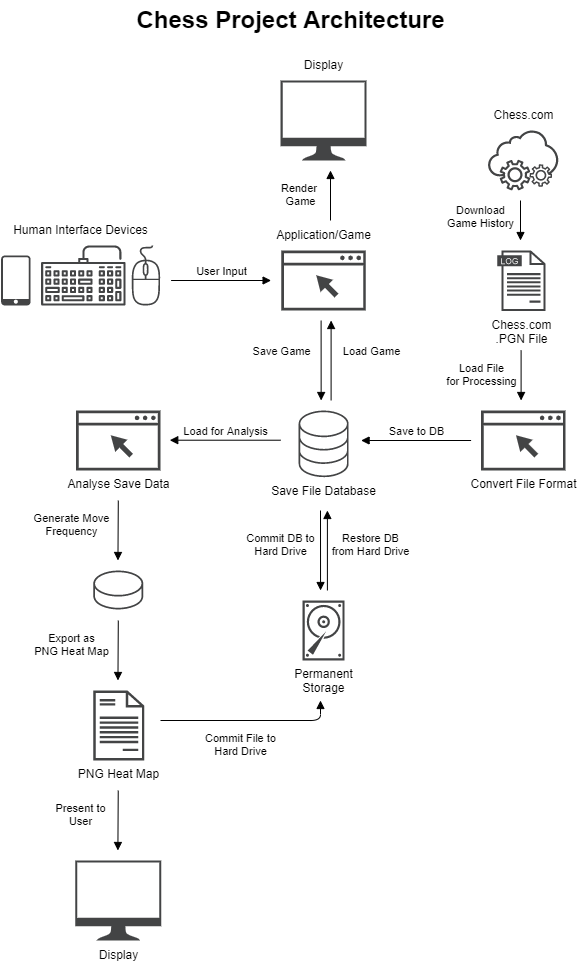

The diagram above was exported from draw.io. Its source (the exported page's mxGraphModel, read from the mxfile embedded in the PNG):
<mxGraphModel dx="710" dy="1144" grid="1" gridSize="10" guides="1" tooltips="1" connect="1" arrows="1" fold="1" page="1" pageScale="1" pageWidth="850" pageHeight="1100" background="#FFFFFF" math="0" shadow="1">
  <root>
    <mxCell id="0" />
    <mxCell id="1" parent="0" />
    <mxCell id="2" value="Save File Database" style="sketch=0;pointerEvents=1;shadow=0;dashed=0;html=1;strokeColor=none;fillColor=#434445;aspect=fixed;labelPosition=center;verticalLabelPosition=bottom;verticalAlign=top;align=center;outlineConnect=0;shape=mxgraph.vvd.storage;" parent="1" vertex="1">
      <mxGeometry x="338.1" y="450" width="50" height="66.67" as="geometry" />
    </mxCell>
    <mxCell id="5" value="" style="sketch=0;pointerEvents=1;shadow=0;dashed=0;html=1;strokeColor=none;fillColor=#434445;aspect=fixed;labelPosition=center;verticalLabelPosition=bottom;verticalAlign=top;align=center;outlineConnect=0;shape=mxgraph.vvd.mouse;" parent="1" vertex="1">
      <mxGeometry x="170.6" y="285" width="29.4" height="60" as="geometry" />
    </mxCell>
    <mxCell id="8" value="" style="sketch=0;pointerEvents=1;shadow=0;dashed=0;html=1;strokeColor=none;fillColor=#434445;aspect=fixed;labelPosition=center;verticalLabelPosition=bottom;verticalAlign=top;align=center;outlineConnect=0;shape=mxgraph.vvd.keyboard;" parent="1" vertex="1">
      <mxGeometry x="80.6" y="285" width="84.51" height="60" as="geometry" />
    </mxCell>
    <mxCell id="11" value="" style="sketch=0;pointerEvents=1;shadow=0;dashed=0;html=1;strokeColor=none;fillColor=#434445;aspect=fixed;labelPosition=center;verticalLabelPosition=bottom;verticalAlign=top;align=center;outlineConnect=0;shape=mxgraph.vvd.web_browser;" parent="1" vertex="1">
      <mxGeometry x="320.85" y="290" width="84.51" height="60" as="geometry" />
    </mxCell>
    <mxCell id="13" value="User Input" style="html=1;verticalAlign=bottom;labelBackgroundColor=none;endArrow=block;endFill=1;" parent="1" edge="1">
      <mxGeometry width="160" relative="1" as="geometry">
        <mxPoint x="210.6" y="320" as="sourcePoint" />
        <mxPoint x="310.6" y="320" as="targetPoint" />
      </mxGeometry>
    </mxCell>
    <mxCell id="14" value="Save Game" style="html=1;verticalAlign=bottom;labelBackgroundColor=none;endArrow=block;endFill=1;" parent="1" edge="1">
      <mxGeometry x="-0.0005" y="-40" width="160" relative="1" as="geometry">
        <mxPoint x="360.6000000000001" y="360" as="sourcePoint" />
        <mxPoint x="360.64000000000004" y="440" as="targetPoint" />
        <mxPoint as="offset" />
      </mxGeometry>
    </mxCell>
    <mxCell id="16" value="Load Game" style="html=1;verticalAlign=bottom;labelBackgroundColor=none;endArrow=block;endFill=1;" parent="1" edge="1">
      <mxGeometry y="-40" width="160" relative="1" as="geometry">
        <mxPoint x="370.6" y="440" as="sourcePoint" />
        <mxPoint x="370.6" y="360" as="targetPoint" />
        <mxPoint as="offset" />
      </mxGeometry>
    </mxCell>
    <mxCell id="20" value="Application/Game" style="text;html=1;align=center;verticalAlign=middle;resizable=0;points=[];autosize=1;strokeColor=none;fillColor=none;" parent="1" vertex="1">
      <mxGeometry x="303.11" y="260" width="120" height="30" as="geometry" />
    </mxCell>
    <mxCell id="22" value="" style="sketch=0;pointerEvents=1;shadow=0;dashed=0;html=1;strokeColor=none;fillColor=#434445;aspect=fixed;labelPosition=center;verticalLabelPosition=bottom;verticalAlign=top;align=center;outlineConnect=0;shape=mxgraph.vvd.phone;" parent="1" vertex="1">
      <mxGeometry x="40.599999999999994" y="295" width="29.5" height="50" as="geometry" />
    </mxCell>
    <mxCell id="23" value="Human Interface Devices" style="text;html=1;align=center;verticalAlign=middle;resizable=0;points=[];autosize=1;strokeColor=none;fillColor=none;" parent="1" vertex="1">
      <mxGeometry x="40" y="255" width="160" height="30" as="geometry" />
    </mxCell>
    <mxCell id="29" value="Save to DB" style="html=1;verticalAlign=bottom;labelBackgroundColor=none;endArrow=block;endFill=1;" parent="1" edge="1">
      <mxGeometry width="160" relative="1" as="geometry">
        <mxPoint x="510.6" y="480" as="sourcePoint" />
        <mxPoint x="400.6" y="480" as="targetPoint" />
      </mxGeometry>
    </mxCell>
    <mxCell id="30" value="Convert File Format" style="sketch=0;pointerEvents=1;shadow=0;dashed=0;html=1;strokeColor=none;fillColor=#434445;aspect=fixed;labelPosition=center;verticalLabelPosition=bottom;verticalAlign=top;align=center;outlineConnect=0;shape=mxgraph.vvd.web_browser;" parent="1" vertex="1">
      <mxGeometry x="520.6" y="450" width="84.51" height="60" as="geometry" />
    </mxCell>
    <mxCell id="31" value="Load File&lt;br&gt;for Processing" style="html=1;verticalAlign=bottom;labelBackgroundColor=none;endArrow=block;endFill=1;" parent="1" edge="1">
      <mxGeometry x="0.6" y="-40" width="160" relative="1" as="geometry">
        <mxPoint x="560.6" y="390" as="sourcePoint" />
        <mxPoint x="560.6" y="440" as="targetPoint" />
        <mxPoint as="offset" />
      </mxGeometry>
    </mxCell>
    <mxCell id="33" value="" style="sketch=0;pointerEvents=1;shadow=0;dashed=0;html=1;strokeColor=none;fillColor=#434445;aspect=fixed;labelPosition=center;verticalLabelPosition=bottom;verticalAlign=top;align=center;outlineConnect=0;shape=mxgraph.vvd.on_demand_self_service;" parent="1" vertex="1">
      <mxGeometry x="527.5500000000001" y="170" width="70.59" height="60" as="geometry" />
    </mxCell>
    <mxCell id="34" value="Chess.com" style="text;html=1;align=center;verticalAlign=middle;resizable=0;points=[];autosize=1;strokeColor=none;fillColor=none;" parent="1" vertex="1">
      <mxGeometry x="522.85" y="140" width="80" height="30" as="geometry" />
    </mxCell>
    <mxCell id="35" value="Download&lt;br&gt;Game History" style="html=1;verticalAlign=bottom;labelBackgroundColor=none;endArrow=block;endFill=1;" parent="1" edge="1">
      <mxGeometry x="0.6" y="-40" width="160" relative="1" as="geometry">
        <mxPoint x="560" y="240" as="sourcePoint" />
        <mxPoint x="560" y="280" as="targetPoint" />
        <mxPoint as="offset" />
      </mxGeometry>
    </mxCell>
    <mxCell id="37" value="" style="sketch=0;pointerEvents=1;shadow=0;dashed=0;html=1;strokeColor=none;fillColor=#434445;aspect=fixed;labelPosition=center;verticalLabelPosition=bottom;verticalAlign=top;align=center;outlineConnect=0;shape=mxgraph.vvd.monitor;" parent="1" vertex="1">
      <mxGeometry x="320.09999999999997" y="120" width="86.02" height="80" as="geometry" />
    </mxCell>
    <mxCell id="38" value="Render &lt;br&gt;Game" style="html=1;verticalAlign=bottom;labelBackgroundColor=none;endArrow=block;endFill=1;" parent="1" edge="1">
      <mxGeometry x="-0.6" y="30" width="160" relative="1" as="geometry">
        <mxPoint x="370" y="260" as="sourcePoint" />
        <mxPoint x="370" y="210" as="targetPoint" />
        <mxPoint as="offset" />
      </mxGeometry>
    </mxCell>
    <mxCell id="39" value="Load for Analysis" style="html=1;verticalAlign=bottom;labelBackgroundColor=none;endArrow=block;endFill=1;" parent="1" edge="1">
      <mxGeometry width="160" relative="1" as="geometry">
        <mxPoint x="320.0999999999999" y="479.71" as="sourcePoint" />
        <mxPoint x="209.25" y="479.71" as="targetPoint" />
      </mxGeometry>
    </mxCell>
    <mxCell id="40" value="Analyse Save Data" style="sketch=0;pointerEvents=1;shadow=0;dashed=0;html=1;strokeColor=none;fillColor=#434445;aspect=fixed;labelPosition=center;verticalLabelPosition=bottom;verticalAlign=top;align=center;outlineConnect=0;shape=mxgraph.vvd.web_browser;" parent="1" vertex="1">
      <mxGeometry x="115.49000000000001" y="450" width="84.51" height="60" as="geometry" />
    </mxCell>
    <mxCell id="42" value="Chess.com&lt;br style=&quot;border-color: var(--border-color);&quot;&gt;.PGN File" style="sketch=0;pointerEvents=1;shadow=0;dashed=0;html=1;strokeColor=none;fillColor=#434445;aspect=fixed;labelPosition=center;verticalLabelPosition=bottom;verticalAlign=top;align=center;outlineConnect=0;shape=mxgraph.vvd.log_files;" parent="1" vertex="1">
      <mxGeometry x="536.71" y="290" width="48.4" height="60.5" as="geometry" />
    </mxCell>
    <mxCell id="43" value="Permanent&lt;br&gt;Storage" style="sketch=0;pointerEvents=1;shadow=0;dashed=0;html=1;strokeColor=none;fillColor=#434445;aspect=fixed;labelPosition=center;verticalLabelPosition=bottom;verticalAlign=top;align=center;outlineConnect=0;shape=mxgraph.vvd.disk;" parent="1" vertex="1">
      <mxGeometry x="342.1" y="640" width="42" height="60" as="geometry" />
    </mxCell>
    <mxCell id="45" value="Commit DB to&lt;br&gt;Hard Drive" style="html=1;verticalAlign=bottom;labelBackgroundColor=none;endArrow=block;endFill=1;" parent="1" edge="1">
      <mxGeometry x="0.2495" y="-40" width="160" relative="1" as="geometry">
        <mxPoint x="360.0000000000001" y="550" as="sourcePoint" />
        <mxPoint x="360.0400000000001" y="630" as="targetPoint" />
        <mxPoint as="offset" />
      </mxGeometry>
    </mxCell>
    <mxCell id="46" value="Restore DB&lt;br&gt;from Hard Drive" style="html=1;verticalAlign=bottom;labelBackgroundColor=none;endArrow=block;endFill=1;" parent="1" edge="1">
      <mxGeometry x="-0.25" y="-43" width="160" relative="1" as="geometry">
        <mxPoint x="366.90000000000003" y="630" as="sourcePoint" />
        <mxPoint x="366.90000000000003" y="550" as="targetPoint" />
        <mxPoint as="offset" />
      </mxGeometry>
    </mxCell>
    <mxCell id="47" value="PNG Heat Map" style="sketch=0;pointerEvents=1;shadow=0;dashed=0;html=1;strokeColor=none;fillColor=#434445;aspect=fixed;labelPosition=center;verticalLabelPosition=bottom;verticalAlign=top;align=center;outlineConnect=0;shape=mxgraph.vvd.document;" parent="1" vertex="1">
      <mxGeometry x="132.75" y="730" width="51.1" height="70" as="geometry" />
    </mxCell>
    <mxCell id="48" value="Generate Move&lt;br&gt;Frequency" style="html=1;verticalAlign=bottom;labelBackgroundColor=none;endArrow=block;endFill=1;" parent="1" edge="1">
      <mxGeometry x="0.342" y="-47" width="160" relative="1" as="geometry">
        <mxPoint x="157.79000000000013" y="540" as="sourcePoint" />
        <mxPoint x="157.46" y="600" as="targetPoint" />
        <mxPoint as="offset" />
      </mxGeometry>
    </mxCell>
    <mxCell id="49" value="" style="sketch=0;pointerEvents=1;shadow=0;dashed=0;html=1;strokeColor=none;fillColor=#434445;aspect=fixed;labelPosition=center;verticalLabelPosition=bottom;verticalAlign=top;align=center;outlineConnect=0;shape=mxgraph.vvd.datastore;" parent="1" vertex="1">
      <mxGeometry x="132.75" y="610" width="50" height="39" as="geometry" />
    </mxCell>
    <mxCell id="50" value="Export as&lt;br&gt;PNG Heat Map" style="html=1;verticalAlign=bottom;labelBackgroundColor=none;endArrow=block;endFill=1;" parent="1" edge="1">
      <mxGeometry x="0.342" y="-47" width="160" relative="1" as="geometry">
        <mxPoint x="157.79000000000016" y="660" as="sourcePoint" />
        <mxPoint x="157.46" y="720" as="targetPoint" />
        <mxPoint as="offset" />
      </mxGeometry>
    </mxCell>
    <mxCell id="51" value="Commit File to&lt;br&gt;Hard Drive" style="html=1;verticalAlign=bottom;labelBackgroundColor=none;endArrow=block;endFill=1;" parent="1" edge="1">
      <mxGeometry x="-0.1111" y="-40" width="160" relative="1" as="geometry">
        <mxPoint x="200.0000000000001" y="760" as="sourcePoint" />
        <mxPoint x="360" y="740" as="targetPoint" />
        <mxPoint as="offset" />
        <Array as="points">
          <mxPoint x="360" y="760" />
          <mxPoint x="360" y="740" />
        </Array>
      </mxGeometry>
    </mxCell>
    <mxCell id="52" value="" style="sketch=0;pointerEvents=1;shadow=0;dashed=0;html=1;strokeColor=none;fillColor=#434445;aspect=fixed;labelPosition=center;verticalLabelPosition=bottom;verticalAlign=top;align=center;outlineConnect=0;shape=mxgraph.vvd.monitor;" parent="1" vertex="1">
      <mxGeometry x="114.74000000000002" y="900" width="86.02" height="80" as="geometry" />
    </mxCell>
    <mxCell id="53" value="Present to&lt;br&gt;User" style="html=1;verticalAlign=bottom;labelBackgroundColor=none;endArrow=block;endFill=1;" parent="1" edge="1">
      <mxGeometry x="0.3402" y="-38" width="160" relative="1" as="geometry">
        <mxPoint x="157.73000000000008" y="829.9999999999998" as="sourcePoint" />
        <mxPoint x="157.40000000000003" y="889.9999999999998" as="targetPoint" />
        <mxPoint as="offset" />
      </mxGeometry>
    </mxCell>
    <mxCell id="54" value="Display" style="text;html=1;align=center;verticalAlign=middle;resizable=0;points=[];autosize=1;strokeColor=none;fillColor=none;" parent="1" vertex="1">
      <mxGeometry x="333.11" y="90" width="60" height="30" as="geometry" />
    </mxCell>
    <mxCell id="55" value="Display" style="text;html=1;align=center;verticalAlign=middle;resizable=0;points=[];autosize=1;strokeColor=none;fillColor=none;" parent="1" vertex="1">
      <mxGeometry x="127.75" y="980" width="60" height="30" as="geometry" />
    </mxCell>
    <mxCell id="56" value="Chess Project Architecture" style="text;strokeColor=none;fillColor=none;html=1;fontSize=24;fontStyle=1;verticalAlign=middle;align=center;" parent="1" vertex="1">
      <mxGeometry x="150" y="40" width="360" height="40" as="geometry" />
    </mxCell>
  </root>
</mxGraphModel>